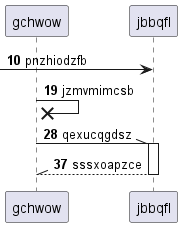

The diagram above was rendered by PlantUML. Its source (embedded in the PNG):
@startuml
participant gchwow as 0
participant jbbqfl as 1
autonumber 10 9
 [-> 1: pnzhiodzfb
0 ->x 0: jzmvmimcsb
0 -\\ 1++ : qexucqgdsz
return sssxoapzce
@enduml